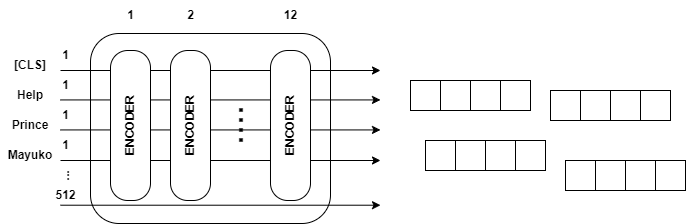

The diagram above was exported from draw.io. Its source (the exported page's mxGraphModel, read from the mxfile embedded in the PNG):
<mxGraphModel dx="683" dy="368" grid="1" gridSize="10" guides="1" tooltips="1" connect="1" arrows="1" fold="1" page="1" pageScale="1" pageWidth="850" pageHeight="1100" math="0" shadow="0">
  <root>
    <mxCell id="0" />
    <mxCell id="1" parent="0" />
    <mxCell id="I0RTXR3zU69C3hcH6Phc-1" value="" style="rounded=1;whiteSpace=wrap;html=1;" vertex="1" parent="1">
      <mxGeometry x="190" y="203" width="240" height="190" as="geometry" />
    </mxCell>
    <mxCell id="I0RTXR3zU69C3hcH6Phc-8" value="1" style="text;html=1;align=center;verticalAlign=middle;resizable=0;points=[];autosize=1;strokeColor=none;fillColor=none;fontStyle=1" vertex="1" parent="1">
      <mxGeometry x="215" y="170" width="30" height="30" as="geometry" />
    </mxCell>
    <mxCell id="I0RTXR3zU69C3hcH6Phc-9" value="2" style="text;html=1;align=center;verticalAlign=middle;resizable=0;points=[];autosize=1;strokeColor=none;fillColor=none;fontStyle=1" vertex="1" parent="1">
      <mxGeometry x="275" y="170" width="30" height="30" as="geometry" />
    </mxCell>
    <mxCell id="I0RTXR3zU69C3hcH6Phc-10" value="12" style="text;html=1;align=center;verticalAlign=middle;resizable=0;points=[];autosize=1;strokeColor=none;fillColor=none;fontStyle=1" vertex="1" parent="1">
      <mxGeometry x="370" y="170" width="40" height="30" as="geometry" />
    </mxCell>
    <mxCell id="I0RTXR3zU69C3hcH6Phc-35" value="" style="endArrow=classic;html=1;rounded=0;" edge="1" parent="1">
      <mxGeometry width="50" height="50" relative="1" as="geometry">
        <mxPoint x="160" y="240" as="sourcePoint" />
        <mxPoint x="480" y="240" as="targetPoint" />
      </mxGeometry>
    </mxCell>
    <mxCell id="I0RTXR3zU69C3hcH6Phc-36" value="" style="endArrow=classic;html=1;rounded=0;" edge="1" parent="1">
      <mxGeometry width="50" height="50" relative="1" as="geometry">
        <mxPoint x="160" y="269.43" as="sourcePoint" />
        <mxPoint x="480" y="269.43" as="targetPoint" />
      </mxGeometry>
    </mxCell>
    <mxCell id="I0RTXR3zU69C3hcH6Phc-37" value="" style="endArrow=classic;html=1;rounded=0;" edge="1" parent="1">
      <mxGeometry width="50" height="50" relative="1" as="geometry">
        <mxPoint x="160" y="299.43" as="sourcePoint" />
        <mxPoint x="480" y="299.43" as="targetPoint" />
      </mxGeometry>
    </mxCell>
    <mxCell id="I0RTXR3zU69C3hcH6Phc-38" value="" style="endArrow=classic;html=1;rounded=0;" edge="1" parent="1">
      <mxGeometry width="50" height="50" relative="1" as="geometry">
        <mxPoint x="160" y="330" as="sourcePoint" />
        <mxPoint x="480" y="330" as="targetPoint" />
      </mxGeometry>
    </mxCell>
    <mxCell id="I0RTXR3zU69C3hcH6Phc-39" value="" style="endArrow=classic;html=1;rounded=0;" edge="1" parent="1">
      <mxGeometry width="50" height="50" relative="1" as="geometry">
        <mxPoint x="160" y="374.71" as="sourcePoint" />
        <mxPoint x="480" y="374.71" as="targetPoint" />
      </mxGeometry>
    </mxCell>
    <mxCell id="I0RTXR3zU69C3hcH6Phc-40" value="" style="rounded=1;whiteSpace=wrap;html=1;arcSize=43;" vertex="1" parent="1">
      <mxGeometry x="210" y="220" width="40" height="150" as="geometry" />
    </mxCell>
    <mxCell id="I0RTXR3zU69C3hcH6Phc-41" value="ENCODER" style="text;html=1;align=center;verticalAlign=middle;whiteSpace=wrap;rounded=0;fontStyle=1;rotation=-90;" vertex="1" parent="1">
      <mxGeometry x="200" y="280" width="60" height="30" as="geometry" />
    </mxCell>
    <mxCell id="I0RTXR3zU69C3hcH6Phc-42" value="" style="rounded=1;whiteSpace=wrap;html=1;arcSize=43;" vertex="1" parent="1">
      <mxGeometry x="270" y="220" width="40" height="150" as="geometry" />
    </mxCell>
    <mxCell id="I0RTXR3zU69C3hcH6Phc-43" value="ENCODER" style="text;html=1;align=center;verticalAlign=middle;whiteSpace=wrap;rounded=0;fontStyle=1;rotation=-90;" vertex="1" parent="1">
      <mxGeometry x="260" y="280" width="60" height="30" as="geometry" />
    </mxCell>
    <mxCell id="I0RTXR3zU69C3hcH6Phc-44" value="" style="rounded=1;whiteSpace=wrap;html=1;arcSize=43;" vertex="1" parent="1">
      <mxGeometry x="370" y="220" width="40" height="150" as="geometry" />
    </mxCell>
    <mxCell id="I0RTXR3zU69C3hcH6Phc-45" value="ENCODER" style="text;html=1;align=center;verticalAlign=middle;whiteSpace=wrap;rounded=0;fontStyle=1;rotation=-90;" vertex="1" parent="1">
      <mxGeometry x="360" y="280" width="60" height="30" as="geometry" />
    </mxCell>
    <mxCell id="I0RTXR3zU69C3hcH6Phc-46" value="...." style="text;html=1;align=center;verticalAlign=middle;whiteSpace=wrap;rounded=0;fontSize=36;rotation=-90;" vertex="1" parent="1">
      <mxGeometry x="300" y="280" width="60" height="30" as="geometry" />
    </mxCell>
    <mxCell id="I0RTXR3zU69C3hcH6Phc-47" value="1" style="text;html=1;align=center;verticalAlign=middle;resizable=0;points=[];autosize=1;strokeColor=none;fillColor=none;fontStyle=1" vertex="1" parent="1">
      <mxGeometry x="150" y="210" width="30" height="30" as="geometry" />
    </mxCell>
    <mxCell id="I0RTXR3zU69C3hcH6Phc-48" value="1" style="text;html=1;align=center;verticalAlign=middle;resizable=0;points=[];autosize=1;strokeColor=none;fillColor=none;fontStyle=1" vertex="1" parent="1">
      <mxGeometry x="150" y="240" width="30" height="30" as="geometry" />
    </mxCell>
    <mxCell id="I0RTXR3zU69C3hcH6Phc-49" value="1" style="text;html=1;align=center;verticalAlign=middle;resizable=0;points=[];autosize=1;strokeColor=none;fillColor=none;fontStyle=1" vertex="1" parent="1">
      <mxGeometry x="150" y="270" width="30" height="30" as="geometry" />
    </mxCell>
    <mxCell id="I0RTXR3zU69C3hcH6Phc-50" value="1" style="text;html=1;align=center;verticalAlign=middle;resizable=0;points=[];autosize=1;strokeColor=none;fillColor=none;fontStyle=1" vertex="1" parent="1">
      <mxGeometry x="150" y="300" width="30" height="30" as="geometry" />
    </mxCell>
    <mxCell id="I0RTXR3zU69C3hcH6Phc-51" value="..." style="text;html=1;align=center;verticalAlign=middle;resizable=0;points=[];autosize=1;strokeColor=none;fillColor=none;fontStyle=1;rotation=-90;" vertex="1" parent="1">
      <mxGeometry x="150" y="330" width="30" height="30" as="geometry" />
    </mxCell>
    <mxCell id="I0RTXR3zU69C3hcH6Phc-52" value="512" style="text;html=1;align=center;verticalAlign=middle;resizable=0;points=[];autosize=1;strokeColor=none;fillColor=none;fontStyle=1" vertex="1" parent="1">
      <mxGeometry x="145" y="350" width="40" height="30" as="geometry" />
    </mxCell>
    <mxCell id="I0RTXR3zU69C3hcH6Phc-54" value="&lt;b&gt;[CLS]&lt;/b&gt;" style="text;html=1;align=center;verticalAlign=middle;whiteSpace=wrap;rounded=0;" vertex="1" parent="1">
      <mxGeometry x="100" y="220" width="60" height="30" as="geometry" />
    </mxCell>
    <mxCell id="I0RTXR3zU69C3hcH6Phc-55" value="&lt;b&gt;Help&lt;/b&gt;" style="text;html=1;align=center;verticalAlign=middle;whiteSpace=wrap;rounded=0;" vertex="1" parent="1">
      <mxGeometry x="100" y="250" width="60" height="30" as="geometry" />
    </mxCell>
    <mxCell id="I0RTXR3zU69C3hcH6Phc-56" value="&lt;b&gt;Prince&lt;/b&gt;" style="text;html=1;align=center;verticalAlign=middle;whiteSpace=wrap;rounded=0;" vertex="1" parent="1">
      <mxGeometry x="100" y="280" width="60" height="30" as="geometry" />
    </mxCell>
    <mxCell id="I0RTXR3zU69C3hcH6Phc-57" value="&lt;b&gt;Mayuko&lt;/b&gt;" style="text;html=1;align=center;verticalAlign=middle;whiteSpace=wrap;rounded=0;" vertex="1" parent="1">
      <mxGeometry x="100" y="310" width="60" height="30" as="geometry" />
    </mxCell>
    <mxCell id="I0RTXR3zU69C3hcH6Phc-58" value="" style="whiteSpace=wrap;html=1;aspect=fixed;" vertex="1" parent="1">
      <mxGeometry x="510" y="250" width="30" height="30" as="geometry" />
    </mxCell>
    <mxCell id="I0RTXR3zU69C3hcH6Phc-60" value="" style="whiteSpace=wrap;html=1;aspect=fixed;" vertex="1" parent="1">
      <mxGeometry x="540" y="250" width="30" height="30" as="geometry" />
    </mxCell>
    <mxCell id="I0RTXR3zU69C3hcH6Phc-61" value="" style="whiteSpace=wrap;html=1;aspect=fixed;" vertex="1" parent="1">
      <mxGeometry x="570" y="250" width="30" height="30" as="geometry" />
    </mxCell>
    <mxCell id="I0RTXR3zU69C3hcH6Phc-62" value="" style="whiteSpace=wrap;html=1;aspect=fixed;" vertex="1" parent="1">
      <mxGeometry x="600" y="250" width="30" height="30" as="geometry" />
    </mxCell>
    <mxCell id="I0RTXR3zU69C3hcH6Phc-64" value="" style="whiteSpace=wrap;html=1;aspect=fixed;" vertex="1" parent="1">
      <mxGeometry x="525" y="310" width="30" height="30" as="geometry" />
    </mxCell>
    <mxCell id="I0RTXR3zU69C3hcH6Phc-65" value="" style="whiteSpace=wrap;html=1;aspect=fixed;" vertex="1" parent="1">
      <mxGeometry x="555" y="310" width="30" height="30" as="geometry" />
    </mxCell>
    <mxCell id="I0RTXR3zU69C3hcH6Phc-66" value="" style="whiteSpace=wrap;html=1;aspect=fixed;" vertex="1" parent="1">
      <mxGeometry x="585" y="310" width="30" height="30" as="geometry" />
    </mxCell>
    <mxCell id="I0RTXR3zU69C3hcH6Phc-67" value="" style="whiteSpace=wrap;html=1;aspect=fixed;" vertex="1" parent="1">
      <mxGeometry x="615" y="310" width="30" height="30" as="geometry" />
    </mxCell>
    <mxCell id="I0RTXR3zU69C3hcH6Phc-68" value="" style="whiteSpace=wrap;html=1;aspect=fixed;" vertex="1" parent="1">
      <mxGeometry x="650" y="260" width="30" height="30" as="geometry" />
    </mxCell>
    <mxCell id="I0RTXR3zU69C3hcH6Phc-69" value="" style="whiteSpace=wrap;html=1;aspect=fixed;" vertex="1" parent="1">
      <mxGeometry x="680" y="260" width="30" height="30" as="geometry" />
    </mxCell>
    <mxCell id="I0RTXR3zU69C3hcH6Phc-70" value="" style="whiteSpace=wrap;html=1;aspect=fixed;" vertex="1" parent="1">
      <mxGeometry x="710" y="260" width="30" height="30" as="geometry" />
    </mxCell>
    <mxCell id="I0RTXR3zU69C3hcH6Phc-71" value="" style="whiteSpace=wrap;html=1;aspect=fixed;" vertex="1" parent="1">
      <mxGeometry x="740" y="260" width="30" height="30" as="geometry" />
    </mxCell>
    <mxCell id="I0RTXR3zU69C3hcH6Phc-72" value="" style="whiteSpace=wrap;html=1;aspect=fixed;" vertex="1" parent="1">
      <mxGeometry x="665" y="330" width="30" height="30" as="geometry" />
    </mxCell>
    <mxCell id="I0RTXR3zU69C3hcH6Phc-73" value="" style="whiteSpace=wrap;html=1;aspect=fixed;" vertex="1" parent="1">
      <mxGeometry x="695" y="330" width="30" height="30" as="geometry" />
    </mxCell>
    <mxCell id="I0RTXR3zU69C3hcH6Phc-74" value="" style="whiteSpace=wrap;html=1;aspect=fixed;" vertex="1" parent="1">
      <mxGeometry x="725" y="330" width="30" height="30" as="geometry" />
    </mxCell>
    <mxCell id="I0RTXR3zU69C3hcH6Phc-75" value="" style="whiteSpace=wrap;html=1;aspect=fixed;" vertex="1" parent="1">
      <mxGeometry x="755" y="330" width="30" height="30" as="geometry" />
    </mxCell>
  </root>
</mxGraphModel>